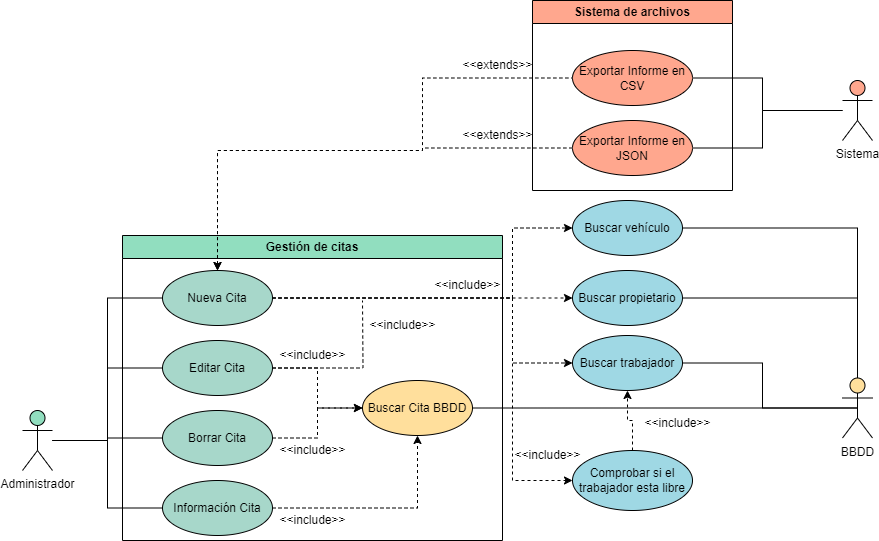

The diagram above was exported from draw.io. Its source (the exported page's mxGraphModel, read from the mxfile embedded in the PNG):
<mxGraphModel dx="1877" dy="1798" grid="1" gridSize="10" guides="1" tooltips="1" connect="1" arrows="1" fold="1" page="1" pageScale="1" pageWidth="827" pageHeight="1169" math="0" shadow="0">
  <root>
    <mxCell id="0" />
    <mxCell id="1" parent="0" />
    <mxCell id="l3UwjEVA5Tf1UNUXVqA1-14" style="rounded=0;orthogonalLoop=1;jettySize=auto;html=1;entryX=0;entryY=0.5;entryDx=0;entryDy=0;edgeStyle=orthogonalEdgeStyle;endArrow=none;endFill=0;" parent="1" source="l3UwjEVA5Tf1UNUXVqA1-1" target="l3UwjEVA5Tf1UNUXVqA1-4" edge="1">
      <mxGeometry relative="1" as="geometry" />
    </mxCell>
    <mxCell id="l3UwjEVA5Tf1UNUXVqA1-15" style="edgeStyle=orthogonalEdgeStyle;rounded=0;orthogonalLoop=1;jettySize=auto;html=1;entryX=0;entryY=0.5;entryDx=0;entryDy=0;endArrow=none;endFill=0;" parent="1" source="l3UwjEVA5Tf1UNUXVqA1-1" target="l3UwjEVA5Tf1UNUXVqA1-10" edge="1">
      <mxGeometry relative="1" as="geometry" />
    </mxCell>
    <mxCell id="l3UwjEVA5Tf1UNUXVqA1-16" style="edgeStyle=orthogonalEdgeStyle;rounded=0;orthogonalLoop=1;jettySize=auto;html=1;entryX=0;entryY=0.5;entryDx=0;entryDy=0;endArrow=none;endFill=0;" parent="1" source="l3UwjEVA5Tf1UNUXVqA1-1" target="l3UwjEVA5Tf1UNUXVqA1-11" edge="1">
      <mxGeometry relative="1" as="geometry" />
    </mxCell>
    <mxCell id="l3UwjEVA5Tf1UNUXVqA1-17" style="edgeStyle=orthogonalEdgeStyle;rounded=0;orthogonalLoop=1;jettySize=auto;html=1;entryX=0;entryY=0.5;entryDx=0;entryDy=0;endArrow=none;endFill=0;" parent="1" source="l3UwjEVA5Tf1UNUXVqA1-1" target="l3UwjEVA5Tf1UNUXVqA1-12" edge="1">
      <mxGeometry relative="1" as="geometry" />
    </mxCell>
    <mxCell id="l3UwjEVA5Tf1UNUXVqA1-1" value="Administrador" style="shape=umlActor;verticalLabelPosition=bottom;verticalAlign=top;html=1;outlineConnect=0;fillColor=#91DEBF;" parent="1" vertex="1">
      <mxGeometry x="-770" y="190" width="30" height="60" as="geometry" />
    </mxCell>
    <mxCell id="l3UwjEVA5Tf1UNUXVqA1-7" value="BBDD" style="shape=umlActor;verticalLabelPosition=bottom;verticalAlign=top;html=1;outlineConnect=0;fillColor=#FFDF9C;" parent="1" vertex="1">
      <mxGeometry x="50" y="157.5" width="30" height="60" as="geometry" />
    </mxCell>
    <mxCell id="l3UwjEVA5Tf1UNUXVqA1-9" value="Gestión de citas" style="swimlane;whiteSpace=wrap;html=1;fillColor=#91debf;" parent="1" vertex="1">
      <mxGeometry x="-670" y="15" width="380" height="305" as="geometry" />
    </mxCell>
    <mxCell id="l3UwjEVA5Tf1UNUXVqA1-4" value="Nueva Cita" style="ellipse;whiteSpace=wrap;html=1;fillColor=#a7d7ca;" parent="l3UwjEVA5Tf1UNUXVqA1-9" vertex="1">
      <mxGeometry x="40" y="35" width="110" height="55" as="geometry" />
    </mxCell>
    <mxCell id="l3UwjEVA5Tf1UNUXVqA1-20" style="edgeStyle=orthogonalEdgeStyle;rounded=0;orthogonalLoop=1;jettySize=auto;html=1;entryX=0;entryY=0.5;entryDx=0;entryDy=0;dashed=1;" parent="l3UwjEVA5Tf1UNUXVqA1-9" source="l3UwjEVA5Tf1UNUXVqA1-10" target="l3UwjEVA5Tf1UNUXVqA1-19" edge="1">
      <mxGeometry relative="1" as="geometry" />
    </mxCell>
    <mxCell id="FBHlcenwKWJ4jDSlFo9d-6" style="edgeStyle=orthogonalEdgeStyle;rounded=0;orthogonalLoop=1;jettySize=auto;html=1;dashed=1;endArrow=none;endFill=0;" edge="1" parent="l3UwjEVA5Tf1UNUXVqA1-9" source="l3UwjEVA5Tf1UNUXVqA1-10">
      <mxGeometry relative="1" as="geometry">
        <mxPoint x="240" y="65" as="targetPoint" />
      </mxGeometry>
    </mxCell>
    <mxCell id="l3UwjEVA5Tf1UNUXVqA1-10" value="Editar Cita" style="ellipse;whiteSpace=wrap;html=1;fillColor=#a7d7ca;" parent="l3UwjEVA5Tf1UNUXVqA1-9" vertex="1">
      <mxGeometry x="40" y="105" width="110" height="55" as="geometry" />
    </mxCell>
    <mxCell id="l3UwjEVA5Tf1UNUXVqA1-22" style="edgeStyle=orthogonalEdgeStyle;rounded=0;orthogonalLoop=1;jettySize=auto;html=1;entryX=0;entryY=0.5;entryDx=0;entryDy=0;dashed=1;" parent="l3UwjEVA5Tf1UNUXVqA1-9" source="l3UwjEVA5Tf1UNUXVqA1-11" target="l3UwjEVA5Tf1UNUXVqA1-19" edge="1">
      <mxGeometry relative="1" as="geometry" />
    </mxCell>
    <mxCell id="l3UwjEVA5Tf1UNUXVqA1-11" value="Borrar Cita" style="ellipse;whiteSpace=wrap;html=1;fillColor=#a7d7ca;" parent="l3UwjEVA5Tf1UNUXVqA1-9" vertex="1">
      <mxGeometry x="40" y="175" width="110" height="55" as="geometry" />
    </mxCell>
    <mxCell id="l3UwjEVA5Tf1UNUXVqA1-24" style="edgeStyle=orthogonalEdgeStyle;rounded=0;orthogonalLoop=1;jettySize=auto;html=1;entryX=0.5;entryY=1;entryDx=0;entryDy=0;dashed=1;" parent="l3UwjEVA5Tf1UNUXVqA1-9" source="l3UwjEVA5Tf1UNUXVqA1-12" target="l3UwjEVA5Tf1UNUXVqA1-19" edge="1">
      <mxGeometry relative="1" as="geometry" />
    </mxCell>
    <mxCell id="l3UwjEVA5Tf1UNUXVqA1-12" value="Información Cita" style="ellipse;whiteSpace=wrap;html=1;fillColor=#a7d7ca;" parent="l3UwjEVA5Tf1UNUXVqA1-9" vertex="1">
      <mxGeometry x="40" y="245" width="110" height="55" as="geometry" />
    </mxCell>
    <mxCell id="l3UwjEVA5Tf1UNUXVqA1-19" value="Buscar Cita BBDD" style="ellipse;whiteSpace=wrap;html=1;fillColor=#ffdf9c;" parent="l3UwjEVA5Tf1UNUXVqA1-9" vertex="1">
      <mxGeometry x="240" y="145" width="110" height="55" as="geometry" />
    </mxCell>
    <mxCell id="l3UwjEVA5Tf1UNUXVqA1-21" value="&amp;lt;&amp;lt;include&amp;gt;&amp;gt;" style="text;html=1;align=center;verticalAlign=middle;resizable=0;points=[];autosize=1;strokeColor=none;fillColor=none;" parent="l3UwjEVA5Tf1UNUXVqA1-9" vertex="1">
      <mxGeometry x="145" y="105" width="90" height="30" as="geometry" />
    </mxCell>
    <mxCell id="l3UwjEVA5Tf1UNUXVqA1-23" value="&amp;lt;&amp;lt;include&amp;gt;&amp;gt;" style="text;html=1;align=center;verticalAlign=middle;resizable=0;points=[];autosize=1;strokeColor=none;fillColor=none;" parent="l3UwjEVA5Tf1UNUXVqA1-9" vertex="1">
      <mxGeometry x="145" y="200" width="90" height="30" as="geometry" />
    </mxCell>
    <mxCell id="l3UwjEVA5Tf1UNUXVqA1-25" value="&amp;lt;&amp;lt;include&amp;gt;&amp;gt;" style="text;html=1;align=center;verticalAlign=middle;resizable=0;points=[];autosize=1;strokeColor=none;fillColor=none;" parent="l3UwjEVA5Tf1UNUXVqA1-9" vertex="1">
      <mxGeometry x="145" y="270" width="90" height="30" as="geometry" />
    </mxCell>
    <mxCell id="l3UwjEVA5Tf1UNUXVqA1-37" value="&amp;lt;&amp;lt;include&amp;gt;&amp;gt;" style="text;html=1;align=center;verticalAlign=middle;resizable=0;points=[];autosize=1;strokeColor=none;fillColor=none;" parent="l3UwjEVA5Tf1UNUXVqA1-9" vertex="1">
      <mxGeometry x="300" y="35" width="90" height="30" as="geometry" />
    </mxCell>
    <mxCell id="FBHlcenwKWJ4jDSlFo9d-8" value="&amp;lt;&amp;lt;include&amp;gt;&amp;gt;" style="text;html=1;align=center;verticalAlign=middle;resizable=0;points=[];autosize=1;strokeColor=none;fillColor=none;" vertex="1" parent="l3UwjEVA5Tf1UNUXVqA1-9">
      <mxGeometry x="235" y="75" width="90" height="30" as="geometry" />
    </mxCell>
    <mxCell id="l3UwjEVA5Tf1UNUXVqA1-27" style="edgeStyle=orthogonalEdgeStyle;rounded=0;orthogonalLoop=1;jettySize=auto;html=1;endArrow=none;endFill=0;entryX=0.5;entryY=0.5;entryDx=0;entryDy=0;entryPerimeter=0;" parent="1" source="l3UwjEVA5Tf1UNUXVqA1-19" target="l3UwjEVA5Tf1UNUXVqA1-7" edge="1">
      <mxGeometry relative="1" as="geometry" />
    </mxCell>
    <mxCell id="l3UwjEVA5Tf1UNUXVqA1-34" style="edgeStyle=orthogonalEdgeStyle;rounded=0;orthogonalLoop=1;jettySize=auto;html=1;entryX=0.5;entryY=0;entryDx=0;entryDy=0;entryPerimeter=0;endArrow=none;endFill=0;" parent="1" source="l3UwjEVA5Tf1UNUXVqA1-28" target="l3UwjEVA5Tf1UNUXVqA1-7" edge="1">
      <mxGeometry relative="1" as="geometry" />
    </mxCell>
    <mxCell id="l3UwjEVA5Tf1UNUXVqA1-28" value="Buscar vehículo" style="ellipse;whiteSpace=wrap;html=1;fillColor=#9fd8e4;" parent="1" vertex="1">
      <mxGeometry x="-220" y="-20" width="110" height="55" as="geometry" />
    </mxCell>
    <mxCell id="l3UwjEVA5Tf1UNUXVqA1-35" style="edgeStyle=orthogonalEdgeStyle;rounded=0;orthogonalLoop=1;jettySize=auto;html=1;entryX=0.5;entryY=0;entryDx=0;entryDy=0;entryPerimeter=0;endArrow=none;endFill=0;" parent="1" source="l3UwjEVA5Tf1UNUXVqA1-29" target="l3UwjEVA5Tf1UNUXVqA1-7" edge="1">
      <mxGeometry relative="1" as="geometry" />
    </mxCell>
    <mxCell id="l3UwjEVA5Tf1UNUXVqA1-29" value="Buscar propietario" style="ellipse;whiteSpace=wrap;html=1;fillColor=#9fd8e4;" parent="1" vertex="1">
      <mxGeometry x="-220" y="50" width="110" height="55" as="geometry" />
    </mxCell>
    <mxCell id="l3UwjEVA5Tf1UNUXVqA1-36" style="edgeStyle=orthogonalEdgeStyle;rounded=0;orthogonalLoop=1;jettySize=auto;html=1;entryX=0.5;entryY=0.5;entryDx=0;entryDy=0;entryPerimeter=0;endArrow=none;endFill=0;" parent="1" source="l3UwjEVA5Tf1UNUXVqA1-30" target="l3UwjEVA5Tf1UNUXVqA1-7" edge="1">
      <mxGeometry relative="1" as="geometry" />
    </mxCell>
    <mxCell id="l3UwjEVA5Tf1UNUXVqA1-45" style="edgeStyle=orthogonalEdgeStyle;rounded=0;orthogonalLoop=1;jettySize=auto;html=1;dashed=1;entryX=0;entryY=0.5;entryDx=0;entryDy=0;" parent="1" target="l3UwjEVA5Tf1UNUXVqA1-46" edge="1">
      <mxGeometry relative="1" as="geometry">
        <mxPoint x="-165" y="250" as="targetPoint" />
        <mxPoint x="-280" y="143" as="sourcePoint" />
        <Array as="points">
          <mxPoint x="-280" y="260" />
        </Array>
      </mxGeometry>
    </mxCell>
    <mxCell id="l3UwjEVA5Tf1UNUXVqA1-30" value="Buscar trabajador" style="ellipse;whiteSpace=wrap;html=1;fillColor=#9fd8e4;" parent="1" vertex="1">
      <mxGeometry x="-220" y="115" width="110" height="55" as="geometry" />
    </mxCell>
    <mxCell id="l3UwjEVA5Tf1UNUXVqA1-31" style="edgeStyle=orthogonalEdgeStyle;rounded=0;orthogonalLoop=1;jettySize=auto;html=1;entryX=0;entryY=0.5;entryDx=0;entryDy=0;dashed=1;" parent="1" source="l3UwjEVA5Tf1UNUXVqA1-4" target="l3UwjEVA5Tf1UNUXVqA1-28" edge="1">
      <mxGeometry relative="1" as="geometry">
        <Array as="points">
          <mxPoint x="-280" y="78" />
          <mxPoint x="-280" y="8" />
        </Array>
      </mxGeometry>
    </mxCell>
    <mxCell id="l3UwjEVA5Tf1UNUXVqA1-32" style="edgeStyle=orthogonalEdgeStyle;rounded=0;orthogonalLoop=1;jettySize=auto;html=1;entryX=0;entryY=0.5;entryDx=0;entryDy=0;dashed=1;" parent="1" source="l3UwjEVA5Tf1UNUXVqA1-4" target="l3UwjEVA5Tf1UNUXVqA1-29" edge="1">
      <mxGeometry relative="1" as="geometry" />
    </mxCell>
    <mxCell id="l3UwjEVA5Tf1UNUXVqA1-33" style="edgeStyle=orthogonalEdgeStyle;rounded=0;orthogonalLoop=1;jettySize=auto;html=1;entryX=0;entryY=0.5;entryDx=0;entryDy=0;dashed=1;" parent="1" source="l3UwjEVA5Tf1UNUXVqA1-4" target="l3UwjEVA5Tf1UNUXVqA1-30" edge="1">
      <mxGeometry relative="1" as="geometry">
        <Array as="points">
          <mxPoint x="-280" y="78" />
          <mxPoint x="-280" y="142" />
        </Array>
      </mxGeometry>
    </mxCell>
    <mxCell id="FBHlcenwKWJ4jDSlFo9d-15" style="edgeStyle=orthogonalEdgeStyle;rounded=0;orthogonalLoop=1;jettySize=auto;html=1;endArrow=none;endFill=0;" edge="1" parent="1" source="l3UwjEVA5Tf1UNUXVqA1-38">
      <mxGeometry relative="1" as="geometry">
        <mxPoint x="50" y="-110" as="targetPoint" />
        <Array as="points">
          <mxPoint x="-30" y="-72" />
          <mxPoint x="-30" y="-110" />
        </Array>
      </mxGeometry>
    </mxCell>
    <mxCell id="l3UwjEVA5Tf1UNUXVqA1-38" value="Exportar Informe en JSON" style="ellipse;whiteSpace=wrap;html=1;fillColor=#ffa78e;" parent="1" vertex="1">
      <mxGeometry x="-220" y="-100" width="120" height="55" as="geometry" />
    </mxCell>
    <mxCell id="l3UwjEVA5Tf1UNUXVqA1-40" value="&amp;lt;&amp;lt;extends&amp;gt;&amp;gt;" style="text;html=1;align=center;verticalAlign=middle;resizable=0;points=[];autosize=1;strokeColor=none;fillColor=none;" parent="1" vertex="1">
      <mxGeometry x="-340" y="-100" width="90" height="30" as="geometry" />
    </mxCell>
    <mxCell id="FBHlcenwKWJ4jDSlFo9d-14" style="edgeStyle=orthogonalEdgeStyle;rounded=0;orthogonalLoop=1;jettySize=auto;html=1;endArrow=none;endFill=0;" edge="1" parent="1" source="l3UwjEVA5Tf1UNUXVqA1-41" target="FBHlcenwKWJ4jDSlFo9d-10">
      <mxGeometry relative="1" as="geometry">
        <Array as="points">
          <mxPoint x="-30" y="-142" />
          <mxPoint x="-30" y="-110" />
        </Array>
      </mxGeometry>
    </mxCell>
    <mxCell id="l3UwjEVA5Tf1UNUXVqA1-41" value="Exportar Informe en CSV" style="ellipse;whiteSpace=wrap;html=1;fillColor=#ffa78e;" parent="1" vertex="1">
      <mxGeometry x="-220" y="-170" width="120" height="55" as="geometry" />
    </mxCell>
    <mxCell id="l3UwjEVA5Tf1UNUXVqA1-42" style="edgeStyle=orthogonalEdgeStyle;rounded=0;orthogonalLoop=1;jettySize=auto;html=1;entryX=0;entryY=0.5;entryDx=0;entryDy=0;dashed=1;endArrow=none;endFill=0;startArrow=classic;startFill=1;" parent="1" source="l3UwjEVA5Tf1UNUXVqA1-4" target="l3UwjEVA5Tf1UNUXVqA1-38" edge="1">
      <mxGeometry relative="1" as="geometry">
        <Array as="points">
          <mxPoint x="-575" y="-70" />
          <mxPoint x="-370" y="-70" />
          <mxPoint x="-370" y="-72" />
        </Array>
      </mxGeometry>
    </mxCell>
    <mxCell id="l3UwjEVA5Tf1UNUXVqA1-43" style="edgeStyle=orthogonalEdgeStyle;rounded=0;orthogonalLoop=1;jettySize=auto;html=1;entryX=0;entryY=0.5;entryDx=0;entryDy=0;dashed=1;endArrow=none;endFill=0;startArrow=classic;startFill=1;" parent="1" source="l3UwjEVA5Tf1UNUXVqA1-4" target="l3UwjEVA5Tf1UNUXVqA1-41" edge="1">
      <mxGeometry relative="1" as="geometry">
        <Array as="points">
          <mxPoint x="-575" y="-70" />
          <mxPoint x="-370" y="-70" />
          <mxPoint x="-370" y="-142" />
        </Array>
      </mxGeometry>
    </mxCell>
    <mxCell id="l3UwjEVA5Tf1UNUXVqA1-44" value="&amp;lt;&amp;lt;extends&amp;gt;&amp;gt;" style="text;html=1;align=center;verticalAlign=middle;resizable=0;points=[];autosize=1;strokeColor=none;fillColor=none;" parent="1" vertex="1">
      <mxGeometry x="-340" y="-170" width="90" height="30" as="geometry" />
    </mxCell>
    <mxCell id="FBHlcenwKWJ4jDSlFo9d-2" style="edgeStyle=orthogonalEdgeStyle;rounded=0;orthogonalLoop=1;jettySize=auto;html=1;entryX=0.5;entryY=1;entryDx=0;entryDy=0;dashed=1;endArrow=classic;endFill=1;" edge="1" parent="1" source="l3UwjEVA5Tf1UNUXVqA1-46" target="l3UwjEVA5Tf1UNUXVqA1-30">
      <mxGeometry relative="1" as="geometry" />
    </mxCell>
    <mxCell id="l3UwjEVA5Tf1UNUXVqA1-46" value="Comprobar si el trabajador esta libre" style="ellipse;whiteSpace=wrap;html=1;fillColor=#9fd8e4;" parent="1" vertex="1">
      <mxGeometry x="-220" y="230" width="120" height="60" as="geometry" />
    </mxCell>
    <mxCell id="l3UwjEVA5Tf1UNUXVqA1-48" value="&amp;lt;&amp;lt;include&amp;gt;&amp;gt;" style="text;html=1;align=center;verticalAlign=middle;resizable=0;points=[];autosize=1;strokeColor=none;fillColor=none;" parent="1" vertex="1">
      <mxGeometry x="-290" y="220" width="90" height="30" as="geometry" />
    </mxCell>
    <mxCell id="FBHlcenwKWJ4jDSlFo9d-3" value="&amp;lt;&amp;lt;include&amp;gt;&amp;gt;" style="text;html=1;align=center;verticalAlign=middle;resizable=0;points=[];autosize=1;strokeColor=none;fillColor=none;" vertex="1" parent="1">
      <mxGeometry x="-160" y="187.5" width="90" height="30" as="geometry" />
    </mxCell>
    <mxCell id="FBHlcenwKWJ4jDSlFo9d-9" value="Sistema de archivos" style="swimlane;whiteSpace=wrap;html=1;fillColor=#FFA78E;" vertex="1" parent="1">
      <mxGeometry x="-260" y="-220" width="200" height="190" as="geometry" />
    </mxCell>
    <mxCell id="FBHlcenwKWJ4jDSlFo9d-10" value="Sistema" style="shape=umlActor;verticalLabelPosition=bottom;verticalAlign=top;html=1;outlineConnect=0;fillColor=#FFA78E;" vertex="1" parent="1">
      <mxGeometry x="50" y="-140" width="30" height="60" as="geometry" />
    </mxCell>
  </root>
</mxGraphModel>